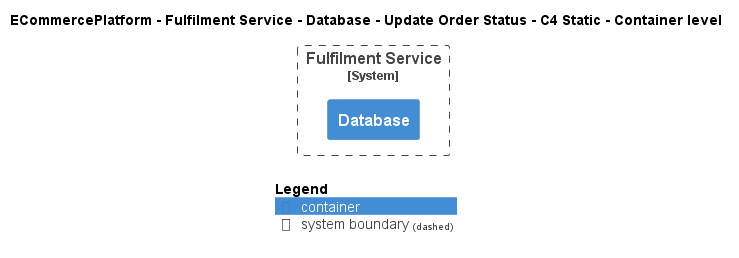

The diagram above was rendered by PlantUML. Its source (embedded in the PNG):
@startuml
!include ..\..\..\..\..\..\..\.c4s\C4_Container.puml

AddElementTag("c4interflow:lifecycle:new", $bgColor=green, $fontColor=#ffffff, $borderColor=green, $shadowing="False")
AddElementTag("c4interflow:lifecycle:changed", $bgColor=orange, $fontColor=#ffffff, $borderColor=orange, $shadowing="False")
AddElementTag("c4interflow:lifecycle:removed", $bgColor=red, $fontColor=#ffffff, $borderColor=red, $shadowing="False")

AddRelTag("c4interflow:lifecycle:new", $textColor=green, $lineColor=green)
AddRelTag("c4interflow:lifecycle:changed", $textColor=orange, $lineColor=orange)
AddRelTag("c4interflow:lifecycle:removed", $textColor=red, $lineColor=red)

SHOW_PERSON_PORTRAIT()
LAYOUT_TOP_DOWN()

skinparam linetype polyline

title ECommercePlatform - Fulfilment Service - Database - Update Order Status - C4 Static - Container level


System_Boundary(ECommercePlatform.SoftwareSystems.FulfilmentService, "Fulfilment Service") {
    Container(ECommercePlatform.SoftwareSystems.FulfilmentService.Containers.Database, "Database", "", "")
}



SHOW_LEGEND()
@enduml